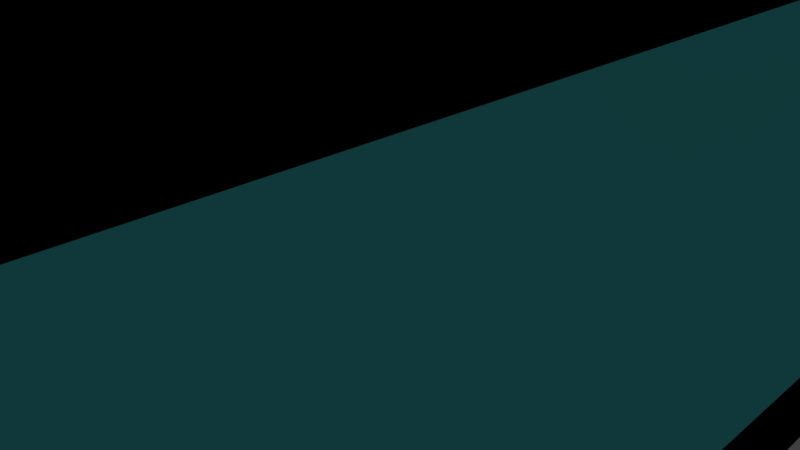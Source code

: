 # Source: fish_tank.blend  (saved by Blender 2.79.0; exported with 4.5.12 LTS)
import bpy
from mathutils import Matrix  # noqa: F401  (used for matrix-valued properties, if any)

bpy.ops.wm.read_factory_settings(use_empty=True)
scene = bpy.context.scene
scene.name = 'Scene'

# ---- collections
col_collection_1 = bpy.data.collections.new('Collection 1'); scene.collection.children.link(col_collection_1)

# ---- materials (node trees are filled in below, after node groups)
mat_material = bpy.data.materials.new('Material')
mat_material.alpha_threshold = 0.0
mat_material.diffuse_color = (0.0, 0.0, 0.0, 1.0)
mat_material.roughness = 0.5
mat_material.line_color = (0.0, 0.0, 0.0, 1.0)
mat_material_001 = bpy.data.materials.new('Material.001')
mat_material_001.alpha_threshold = 0.0
mat_material_001.diffuse_color = (0.1004, 0.7547, 0.8, 1.0)
mat_material_001.roughness = 0.5
mat_material_002 = bpy.data.materials.new('Material.002')
mat_material_002.alpha_threshold = 0.0
mat_material_002.roughness = 0.5

# ---- material node trees
mat_material_002.use_nodes = True; mat_material_002.node_tree.nodes.clear()
_N = mat_material_002.node_tree.nodes; _L = mat_material_002.node_tree.links
n0 = _N.new('ShaderNodeOutputMaterial'); n0.name = 'Material Output'; n0.location = (300, 300)
n1 = _N.new('ShaderNodeBsdfDiffuse'); n1.name = 'Diffuse BSDF'; n1.location = (10, 300)
n1.inputs[0].default_value = (0.8, 0.5619, 0.06465, 1.0)
_L.new(n1.outputs[0], n0.inputs[0])
n0.is_active_output = True

# ---- world
world_world = bpy.data.worlds.new('World'); scene.world = world_world
world_world.color = (0.05088, 0.05088, 0.05088)
world_world.use_sun_shadow = False
world_world.sun_shadow_jitter_overblur = 0.0
world_world.cycles.sampling_method = 'MANUAL'

# ---- cameras
cam_camera = bpy.data.cameras.new('Camera')
cam_camera.clip_end = 100.0
cam_camera.lens = 35.0
cam_camera.sensor_width = 32.0
cam_camera.sensor_height = 18.0
cam_camera.ortho_scale = 7.314
cam_camera.dof.focus_distance = 0.0

# ---- lights
light_lamp = bpy.data.lights.new('Lamp', 'POINT')
light_lamp.transmission_factor = 0.0
light_lamp.cutoff_distance = 30.0
light_lamp.energy = 100.0
light_lamp.shadow_buffer_clip_start = 1.001
light_lamp.shadow_soft_size = 0.1
light_lamp.shadow_maximum_resolution = 0.006
light_lamp.use_absolute_resolution = True

# ---- meshes
me_cube = bpy.data.meshes.new('Cube')
me_cube.from_pydata([(1.0, 2.732, -1.0), (1.0, -2.599, -1.0), (-1.0, -2.599, -1.0), (-1.0, 2.732, -1.0), (1.0, 2.732, 1.0), (1.0, -2.599, 1.0), (-1.0, -2.599, 1.0), (-1.0, 2.732, 1.0), (-0.8506, 2.732, -1.0), (-0.8506, -2.599, -1.0), (-0.8506, 2.732, 1.0), (-0.8506, -2.599, 1.0), (1.0, -2.499, -1.0), (-1.0, -2.499, -1.0), (1.0, -2.499, 1.0), (-1.0, -2.499, 1.0), (-0.8506, -2.499, 1.0), (-0.8506, -2.499, -1.0), (0.9324, 2.732, -1.0), (0.9324, -2.599, -1.0), (0.9324, 2.732, 1.0), (0.9324, -2.599, 1.0), (0.9324, -2.499, -1.0), (0.9324, -2.499, 1.0), (-1.0, 2.613, -1.0), (-1.0, 2.613, 1.0), (-0.8506, 2.613, -1.0), (1.0, 2.613, -1.0), (1.0, 2.613, 1.0), (-0.8506, 2.613, 1.0), (0.9324, 2.613, 1.0), (0.9324, 2.613, -1.0), (1.0, 2.732, -0.9362), (1.0, -2.599, -0.9362), (-1.0, -2.599, -0.9362), (-1.0, 2.732, -0.9362), (-0.8506, 2.732, -0.9362), (-0.8506, -2.599, -0.9362), (-1.0, -2.499, -0.9362), (1.0, -2.499, -0.9362), (0.9324, -2.599, -0.9362), (0.9324, 2.732, -0.9362), (1.0, 2.613, -0.9362), (-1.0, 2.613, -0.9362), (-0.8506, -2.499, -0.4099), (0.9324, -2.499, -0.4099), (-0.8506, 2.613, -0.4099), (0.9324, 2.613, -0.4099), (1.0, -2.446, -1.0), (1.0, -2.446, 1.0), (-0.8632, -2.452, 1.051), (0.9324, -2.446, 1.0), (-1.0, -2.446, -1.0), (-1.0, -2.446, 1.0), (-0.8506, -2.446, -1.0), (0.9324, -2.446, -1.0), (-1.0, -2.446, -0.9362), (1.0, -2.446, -0.9362), (-0.8506, -2.446, -0.4099), (0.9324, -2.446, -0.4099), (-1.0, 2.559, -1.0), (-1.0, 2.559, 1.0), (-0.8506, 2.559, -1.0), (0.9324, 2.559, -1.0), (-1.0, 2.559, -0.9362), (1.0, 2.559, -1.0), (1.0, 2.559, 1.0), (-0.8632, 2.553, 1.051), (0.9324, 2.559, 1.0), (1.0, 2.559, -0.9362), (-0.8506, 2.559, -0.4099), (0.9324, 2.559, -0.4099), (-0.8207, 2.732, -1.0), (-0.8207, -2.599, -1.0), (-0.8207, 2.732, 1.0), (-0.8207, -2.599, 1.0), (-0.8207, -2.499, -1.0), (-0.8207, -2.499, 1.0), (-0.8207, 2.613, 1.0), (-0.8207, 2.613, -1.0), (-0.8207, -2.599, -0.9362), (-0.8207, 2.732, -0.9362), (-0.8207, -2.499, -0.4099), (-0.8207, 2.613, -0.4099), (-0.8207, -2.446, -0.4099), (-0.8207, -2.446, -1.0), (-0.8207, 2.559, -1.0), (-0.8207, 2.559, -0.4099), (0.8187, -2.499, 1.0), (0.8187, 2.613, 1.0), (0.8187, -2.499, -0.4099), (0.8187, 2.613, -0.4099), (0.8187, -2.446, -0.4099), (0.8187, 2.559, -0.4099), (0.8187, 2.732, -1.0), (0.8187, -2.599, -1.0), (0.8187, 2.732, 1.0), (0.8187, -2.599, 1.0), (0.8187, -2.499, -1.0), (0.8187, 2.613, -1.0), (0.8187, -2.599, -0.9362), (0.8187, 2.732, -0.9362), (0.8187, -2.446, -1.0), (0.8187, 2.559, -1.0), (1.0, 2.732, 0.8758), (1.0, -2.599, 0.8758), (-1.0, -2.599, 0.8758), (-1.0, 2.732, 0.8758), (-0.8506, 2.732, 0.8758), (0.9324, 2.732, 0.8758), (-0.8506, -2.599, 0.8758), (-1.0, -2.499, 0.8758), (1.0, -2.499, 0.8758), (0.9324, -2.599, 0.8758), (1.0, 2.613, 0.8758), (-1.0, 2.613, 0.8758), (-1.0, -2.446, 0.8758), (1.0, -2.446, 0.8758), (1.0, 2.559, 0.8758), (-1.0, 2.559, 0.8758), (-0.8207, 2.732, 0.8758), (-0.8207, -2.599, 0.8758), (0.8187, -2.599, 0.8758), (0.8187, 2.732, 0.8758), (0.7602, -1.876, 1.571), (0.7602, -1.951, 1.571), (-0.6398, 2.081, 1.571), (-0.7528, 2.081, 1.571), (-0.6398, -1.951, 1.571), (-0.7528, -1.951, 1.571), (-0.7528, 1.992, 1.571), (-0.6172, 2.081, 1.571), (-0.6172, -1.951, 1.571), (-0.6398, -1.876, 1.571), (0.7602, -1.836, 1.571), (-0.7528, -1.876, 1.571), (-0.6524, -1.842, 1.622), (0.709, -1.876, 1.571), (0.7602, 2.081, 1.571), (0.709, 2.081, 1.571), (0.709, -1.951, 1.571), (0.623, -1.876, 1.571), (0.709, -1.836, 1.571), (-0.7528, 1.951, 1.571), (0.7602, 1.992, 1.571), (-0.6398, 1.992, 1.571), (0.709, 1.992, 1.571), (0.623, 1.992, 1.571), (0.7602, 1.951, 1.571), (-0.6524, 1.944, 1.622), (0.709, 1.951, 1.571), (-0.7528, -1.836, 1.571), (0.623, 2.081, 1.571), (0.623, -1.951, 1.571), (-0.6172, -1.876, 1.571), (-0.6172, 1.992, 1.571), (0.5168, -1.243, 1.789), (0.5168, -1.294, 1.789), (-0.4259, 1.421, 1.789), (-0.502, 1.421, 1.789), (-0.4259, -1.294, 1.789), (-0.502, -1.294, 1.789), (-0.502, 1.361, 1.789), (-0.4107, 1.421, 1.789), (-0.4107, -1.294, 1.789), (-0.4259, -1.243, 1.789), (0.5168, -1.216, 1.789), (-0.502, -1.243, 1.789), (-0.4259, -1.216, 1.789), (0.4823, -1.243, 1.789), (0.5168, 1.421, 1.789), (0.4823, 1.421, 1.789), (0.4823, -1.294, 1.789), (0.4244, -1.243, 1.789), (0.4823, -1.216, 1.789), (-0.502, 1.333, 1.789), (0.5168, 1.361, 1.789), (-0.4259, 1.361, 1.789), (0.4823, 1.361, 1.789), (0.4244, 1.361, 1.789), (0.5168, 1.333, 1.789), (-0.4259, 1.333, 1.789), (0.4823, 1.333, 1.789), (-0.502, -1.216, 1.789), (0.4244, 1.421, 1.789), (0.4244, -1.294, 1.789), (-0.4107, -1.243, 1.789), (-0.4107, 1.361, 1.789), (0.2982, -0.6751, 1.989), (0.2982, -0.7038, 1.989), (-0.2338, 0.8284, 1.989), (-0.2767, 0.8284, 1.989), (-0.2338, -0.7038, 1.989), (-0.2767, -0.7038, 1.989), (-0.2767, 0.7943, 1.989), (-0.2252, 0.8284, 1.989), (-0.2252, -0.7038, 1.989), (-0.2338, -0.6751, 1.989), (0.2982, -0.6599, 1.989), (-0.2767, -0.6751, 1.989), (-0.2338, -0.6599, 1.989), (0.2787, -0.6751, 1.989), (0.2982, 0.8284, 1.989), (0.2787, 0.8284, 1.989), (0.2787, -0.7038, 1.989), (0.2461, -0.6751, 1.989), (0.2787, -0.6599, 1.989), (-0.2767, 0.7787, 1.989), (0.2982, 0.7943, 1.989), (-0.2338, 0.7943, 1.989), (0.2787, 0.7943, 1.989), (0.2461, 0.7943, 1.989), (0.2982, 0.7787, 1.989), (-0.2338, 0.7787, 1.989), (0.2787, 0.7787, 1.989), (-0.2767, -0.6599, 1.989), (0.2461, 0.8284, 1.989), (0.2461, -0.7038, 1.989), (-0.2252, -0.6751, 1.989), (-0.2252, 0.7943, 1.989), (0.1089, 0.607, 2.412), (0.1089, -0.8316, 2.412), (0.08942, 0.607, 2.412), (0.08942, -0.8316, 2.412), (0.9324, -2.499, -0.3887), (-0.8506, -2.499, -0.3887), (-0.8506, 2.613, -0.3887), (0.9324, 2.613, -0.3887), (0.9324, -2.446, -0.3887), (-0.8506, -2.446, -0.3887), (-0.8506, 2.559, -0.3887), (0.9324, 2.559, -0.3887), (-0.8207, 2.613, -0.3887), (-0.8207, -2.499, -0.3887), (0.8187, 2.613, -0.3887), (0.8187, -2.499, -0.3887)], [], [(17, 9, 2, 13), (51, 23, 137, 142), (112, 14, 5, 105), (110, 11, 6, 106), (115, 25, 7, 107), (36, 8, 3, 35), (81, 72, 8, 36), (121, 75, 11, 110), (88, 77, 154, 141), (76, 73, 9, 17), (85, 76, 17, 54), (235, 224, 45, 90), (106, 6, 15, 111), (117, 49, 14, 112), (7, 25, 130, 127), (54, 17, 13, 52), (77, 16, 133, 154), (48, 12, 22, 55), (12, 1, 19, 22), (16, 50, 136, 133), (105, 5, 21, 113), (32, 0, 18, 41), (0, 27, 31, 18), (23, 88, 141, 137), (8, 26, 24, 3), (6, 11, 128, 129), (104, 4, 28, 114), (61, 53, 151, 143), (72, 79, 26, 8), (119, 61, 25, 115), (60, 64, 43, 24), (0, 32, 42, 27), (104, 32, 41, 109), (1, 33, 40, 19), (48, 57, 39, 12), (2, 34, 38, 13), (73, 80, 37, 9), (120, 81, 36, 108), (108, 36, 35, 107), (24, 43, 35, 3), (9, 37, 34, 2), (12, 39, 33, 1), (84, 58, 44, 82), (229, 225, 44, 58), (232, 226, 46, 83), (231, 227, 47, 71), (224, 228, 59, 45), (230, 229, 58, 70), (87, 70, 58, 84), (65, 69, 57, 48), (13, 38, 56, 52), (111, 15, 53, 116), (65, 48, 55, 63), (15, 6, 129, 135), (62, 54, 52, 60), (10, 7, 127, 126), (118, 66, 49, 117), (86, 85, 54, 62), (79, 86, 62, 26), (114, 28, 66, 118), (75, 97, 153, 132), (26, 62, 60, 24), (14, 49, 134, 124), (27, 65, 63, 31), (27, 42, 69, 65), (83, 46, 70, 87), (226, 230, 70, 46), (228, 231, 71, 59), (52, 56, 64, 60), (116, 53, 61, 119), (91, 83, 87, 93), (99, 103, 86, 79), (103, 102, 85, 86), (93, 87, 84, 92), (234, 232, 83, 91), (92, 84, 82, 90), (123, 101, 81, 120), (95, 100, 80, 73), (94, 99, 79, 72), (21, 5, 125, 140), (225, 233, 82, 44), (102, 98, 76, 85), (98, 95, 73, 76), (5, 14, 124, 125), (122, 97, 75, 121), (101, 94, 72, 81), (41, 18, 94, 101), (113, 21, 97, 122), (96, 74, 131, 152), (22, 19, 95, 98), (55, 22, 98, 102), (28, 4, 138, 144), (18, 31, 99, 94), (19, 40, 100, 95), (109, 41, 101, 123), (59, 92, 90, 45), (227, 234, 91, 47), (71, 93, 92, 59), (63, 55, 102, 103), (31, 63, 103, 99), (47, 91, 93, 71), (233, 235, 90, 82), (20, 109, 123, 96), (40, 113, 122, 100), (100, 122, 121, 80), (96, 123, 120, 74), (56, 116, 119, 64), (42, 114, 118, 69), (69, 118, 117, 57), (38, 111, 116, 56), (10, 108, 107, 7), (74, 120, 108, 10), (4, 104, 109, 20), (64, 119, 115, 43), (32, 104, 114, 42), (33, 105, 113, 40), (57, 117, 112, 39), (34, 106, 111, 38), (80, 121, 110, 37), (43, 115, 107, 35), (37, 110, 106, 34), (39, 112, 105, 33), (145, 155, 187, 177), (138, 139, 171, 170), (136, 149, 181, 168), (154, 133, 165, 186), (134, 148, 180, 166), (132, 153, 185, 164), (147, 146, 178, 179), (152, 131, 163, 184), (133, 136, 168, 165), (135, 129, 161, 167), (124, 134, 166, 156), (146, 150, 182, 178), (149, 145, 177, 181), (128, 132, 164, 160), (153, 140, 172, 185), (144, 138, 170, 176), (29, 78, 155, 145), (78, 89, 147, 155), (49, 66, 148, 134), (50, 67, 149, 136), (74, 10, 126, 131), (68, 51, 142, 150), (66, 28, 144, 148), (11, 75, 132, 128), (67, 29, 145, 149), (53, 15, 135, 151), (30, 68, 150, 146), (89, 30, 146, 147), (25, 61, 143, 130), (20, 96, 152, 139), (97, 21, 140, 153), (4, 20, 139, 138), (158, 159, 191, 190), (169, 173, 205, 201), (183, 167, 199, 215), (157, 156, 188, 189), (172, 157, 189, 204), (182, 174, 206, 214), (177, 187, 219, 209), (170, 171, 203, 202), (168, 181, 213, 200), (186, 165, 197, 218), (166, 180, 212, 198), (164, 185, 217, 196), (179, 178, 210, 211), (184, 163, 195, 216), (165, 168, 200, 197), (167, 161, 193, 199), (150, 142, 174, 182), (140, 125, 157, 172), (125, 124, 156, 157), (151, 135, 167, 183), (137, 141, 173, 169), (126, 127, 159, 158), (142, 137, 169, 174), (141, 154, 186, 173), (129, 128, 160, 161), (155, 147, 179, 187), (127, 130, 162, 159), (143, 151, 183, 175), (130, 143, 175, 162), (139, 152, 184, 171), (131, 126, 158, 163), (148, 144, 176, 180), (197, 199, 193, 192), (218, 197, 192, 196), (200, 215, 199, 197), (198, 206, 201, 188), (188, 201, 204, 189), (202, 203, 210, 208), (190, 191, 194, 209), (195, 190, 209, 219), (206, 198, 221, 223), (213, 207, 215, 200), (209, 194, 207, 213), (208, 210, 214, 212), (216, 195, 219, 211), (205, 218, 196, 217), (201, 205, 217, 204), (203, 216, 211, 210), (174, 169, 201, 206), (173, 186, 218, 205), (161, 160, 192, 193), (187, 179, 211, 219), (159, 162, 194, 191), (175, 183, 215, 207), (162, 175, 207, 194), (171, 184, 216, 203), (163, 158, 190, 195), (180, 176, 208, 212), (176, 170, 202, 208), (185, 172, 204, 217), (160, 164, 196, 192), (181, 177, 209, 213), (178, 182, 214, 210), (156, 166, 198, 188), (201, 205, 206), (200, 197, 218), (220, 222, 223, 221), (214, 206, 223, 222), (198, 212, 220, 221), (212, 214, 222, 220), (77, 88, 235, 233), (30, 89, 234, 227), (16, 77, 233, 225), (89, 78, 232, 234), (51, 68, 231, 228), (29, 67, 230, 226), (67, 50, 229, 230), (23, 51, 228, 224), (68, 30, 227, 231), (78, 29, 226, 232), (50, 16, 225, 229), (88, 23, 224, 235)])
me_cube.polygons.foreach_set('material_index', [0, 0, 0, 0, 0, 0, 0, 0, 0, 0, 0, 1, 0, 0, 0, 0, 0, 0, 0, 0, 0, 0, 0, 0, 0, 0, 0, 0, 0, 0, 0, 0, 1, 0, 0, 0, 0, 1, 1, 0, 0, 0, 2, 1, 1, 1, 1, 1, 2, 0, 0, 0, 0, 0, 0, 0, 0, 0, 0, 0, 0, 0, 0, 0, 0, 2, 1, 1, 0, 0, 2, 0, 0, 2, 1, 2, 1, 0, 0, 0, 1, 0, 0, 0, 0, 0, 0, 0, 0, 0, 0, 0, 0, 0, 1, 2, 1, 2, 0, 0, 2, 1, 0, 1, 1, 0, 1, 1, 1, 1, 0, 0, 0, 1, 1, 1, 1, 1, 1, 1, 1, 1, 0, 0, 0, 0, 0, 0, 0, 0, 0, 0, 0, 0, 0, 0, 0, 0, 0, 0, 0, 0, 0, 0, 0, 0, 0, 0, 0, 0, 0, 0, 0, 0, 0, 0, 0, 0, 0, 0, 0, 0, 0, 0, 0, 0, 0, 0, 0, 0, 0, 0, 0, 0, 0, 0, 0, 0, 0, 0, 0, 0, 0, 0, 0, 0, 0, 0, 0, 0, 0, 0, 0, 0, 0, 0, 0, 0, 0, 0, 0, 0, 0, 0, 0, 0, 0, 0, 0, 0, 0, 0, 0, 0, 0, 0, 0, 0, 0, 0, 0, 0, 0, 0, 1, 1, 1, 1, 1, 1, 1, 1, 1, 1, 1, 1])
me_cube.materials.append(mat_material)
me_cube.materials.append(mat_material_001)
me_cube.materials.append(mat_material_002)
me_cube.use_remesh_preserve_volume = False
me_cube.use_remesh_preserve_attributes = False
me_cube.use_mirror_vertex_groups = False
me_cube.update()

# ---- objects
ob_cube = bpy.data.objects.new('Cube', me_cube)
ob_lamp = bpy.data.objects.new('Lamp', light_lamp)
ob_camera = bpy.data.objects.new('Camera', cam_camera)

# ---- transforms, parenting, visibility, modifiers, constraints
ob_cube.location = (-0.332, -0.3955, 0.9783)
ob_cube.scale = (4.434, 4.434, 4.434)
ob_cube.lock_rotations_4d = False
ob_cube.empty_display_type = 'ARROWS'
ob_cube.lineart.crease_threshold = 0.0
_m = ob_cube.modifiers.new('Subsurf', 'SUBSURF')
_m.uv_smooth = 'PRESERVE_CORNERS'
_m.quality = 2
_m.show_only_control_edges = False
ob_lamp.location = (4.076, 1.005, 5.904)
ob_lamp.rotation_euler = (0.6503, 0.05522, 1.866)
ob_lamp.lock_rotations_4d = False
ob_lamp.empty_display_type = 'ARROWS'
ob_lamp.color = (0.0, 0.0, 0.0, 0.0)
ob_lamp.lineart.crease_threshold = 0.0
ob_camera.location = (7.481, -6.508, 5.344)
ob_camera.rotation_euler = (1.109, 0.0, 0.8149)
ob_camera.lock_rotations_4d = False
ob_camera.empty_display_type = 'ARROWS'
ob_camera.color = (0.0, 0.0, 0.0, 0.0)
ob_camera.display_type = 'WIRE'
ob_camera.lineart.crease_threshold = 0.0

# ---- collection membership
col_collection_1.objects.link(ob_cube)
col_collection_1.objects.link(ob_lamp)
col_collection_1.objects.link(ob_camera)

# ---- scene / render settings (as saved in the file)
scene.camera = ob_camera
scene.frame_start = 1; scene.frame_end = 250; scene.frame_set(1)
scene.render.engine = 'CYCLES'
scene.render.resolution_percentage = 50
scene.render.dither_intensity = 0.0
scene.cycles.use_denoising = False
scene.cycles.samples = 128
scene.cycles.sampling_pattern = 'TABULATED_SOBOL'
scene.cycles.use_adaptive_sampling = False
scene.cycles.use_light_tree = False
scene.cycles.blur_glossy = 0.0
scene.cycles.sample_clamp_indirect = 0.0
scene.view_settings.view_transform = 'Standard'
bpy.context.view_layer.update()
